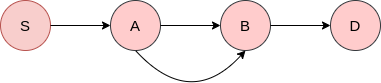

The diagram above was exported from draw.io. Its source (the exported page's mxGraphModel, read from the mxfile embedded in the PNG):
<mxGraphModel dx="796" dy="467" grid="0" gridSize="10" guides="1" tooltips="1" connect="1" arrows="1" fold="1" page="1" pageScale="1" pageWidth="850" pageHeight="1100" math="0" shadow="0">
  <root>
    <mxCell id="0" />
    <mxCell id="1" parent="0" />
    <mxCell id="tFv2XAtVI15fDzZkFdSp-1" value="&lt;font style=&quot;font-size: 15px&quot;&gt;S&lt;/font&gt;" style="ellipse;whiteSpace=wrap;html=1;aspect=fixed;fillColor=#f8cecc;strokeColor=#b85450;" vertex="1" parent="1">
      <mxGeometry x="80" y="40" width="50" height="50" as="geometry" />
    </mxCell>
    <mxCell id="tFv2XAtVI15fDzZkFdSp-2" value="&lt;font style=&quot;font-size: 15px&quot;&gt;A&lt;/font&gt;" style="ellipse;whiteSpace=wrap;html=1;aspect=fixed;fillColor=#ffcccc;strokeColor=#36393d;" vertex="1" parent="1">
      <mxGeometry x="190" y="40" width="50" height="50" as="geometry" />
    </mxCell>
    <mxCell id="tFv2XAtVI15fDzZkFdSp-3" value="&lt;font style=&quot;font-size: 15px&quot;&gt;B&lt;/font&gt;" style="ellipse;whiteSpace=wrap;html=1;aspect=fixed;fillColor=#ffcccc;strokeColor=#36393d;" vertex="1" parent="1">
      <mxGeometry x="300" y="40" width="50" height="50" as="geometry" />
    </mxCell>
    <mxCell id="tFv2XAtVI15fDzZkFdSp-4" value="&lt;span style=&quot;font-size: 15px&quot;&gt;D&lt;/span&gt;" style="ellipse;whiteSpace=wrap;html=1;aspect=fixed;fillColor=#ffcccc;strokeColor=#36393d;" vertex="1" parent="1">
      <mxGeometry x="410" y="40" width="50" height="50" as="geometry" />
    </mxCell>
    <mxCell id="tFv2XAtVI15fDzZkFdSp-5" value="" style="endArrow=classic;html=1;exitX=1;exitY=0.5;exitDx=0;exitDy=0;entryX=0;entryY=0.5;entryDx=0;entryDy=0;" edge="1" parent="1" source="tFv2XAtVI15fDzZkFdSp-1" target="tFv2XAtVI15fDzZkFdSp-2">
      <mxGeometry width="50" height="50" relative="1" as="geometry">
        <mxPoint x="380" y="260" as="sourcePoint" />
        <mxPoint x="430" y="210" as="targetPoint" />
      </mxGeometry>
    </mxCell>
    <mxCell id="tFv2XAtVI15fDzZkFdSp-6" value="" style="endArrow=classic;html=1;exitX=1;exitY=0.5;exitDx=0;exitDy=0;entryX=0;entryY=0.5;entryDx=0;entryDy=0;" edge="1" parent="1" source="tFv2XAtVI15fDzZkFdSp-2" target="tFv2XAtVI15fDzZkFdSp-3">
      <mxGeometry width="50" height="50" relative="1" as="geometry">
        <mxPoint x="380" y="260" as="sourcePoint" />
        <mxPoint x="430" y="210" as="targetPoint" />
      </mxGeometry>
    </mxCell>
    <mxCell id="tFv2XAtVI15fDzZkFdSp-7" value="" style="endArrow=classic;html=1;exitX=1;exitY=0.5;exitDx=0;exitDy=0;entryX=0;entryY=0.5;entryDx=0;entryDy=0;" edge="1" parent="1" source="tFv2XAtVI15fDzZkFdSp-3" target="tFv2XAtVI15fDzZkFdSp-4">
      <mxGeometry width="50" height="50" relative="1" as="geometry">
        <mxPoint x="380" y="260" as="sourcePoint" />
        <mxPoint x="430" y="210" as="targetPoint" />
      </mxGeometry>
    </mxCell>
    <mxCell id="tFv2XAtVI15fDzZkFdSp-8" value="" style="curved=1;endArrow=classic;html=1;exitX=0.5;exitY=1;exitDx=0;exitDy=0;entryX=0.5;entryY=1;entryDx=0;entryDy=0;" edge="1" parent="1" source="tFv2XAtVI15fDzZkFdSp-2" target="tFv2XAtVI15fDzZkFdSp-3">
      <mxGeometry width="50" height="50" relative="1" as="geometry">
        <mxPoint x="380" y="260" as="sourcePoint" />
        <mxPoint x="430" y="210" as="targetPoint" />
        <Array as="points">
          <mxPoint x="270" y="150" />
        </Array>
      </mxGeometry>
    </mxCell>
  </root>
</mxGraphModel>